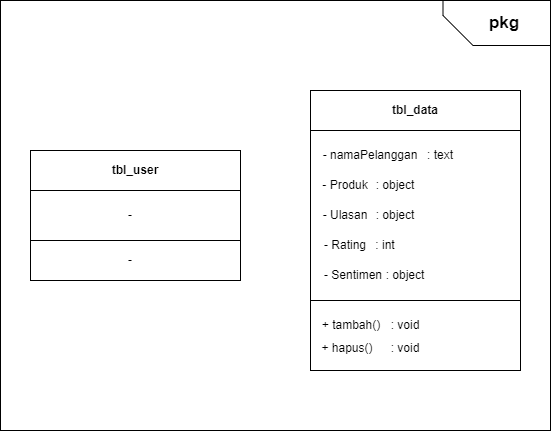

The diagram above was exported from draw.io. Its source (the exported page's mxGraphModel, read from the mxfile embedded in the PNG):
<mxGraphModel dx="1576" dy="1186" grid="1" gridSize="10" guides="1" tooltips="1" connect="1" arrows="1" fold="1" page="1" pageScale="1" pageWidth="850" pageHeight="1100" math="0" shadow="0">
  <root>
    <mxCell id="0" />
    <mxCell id="1" parent="0" />
    <mxCell id="AP7Us_Daw3y9MR8hCxm9-166" value="tbl_Hanafashionshop" style="rounded=0;whiteSpace=wrap;html=1;fontColor=none;noLabel=1;fillColor=none;" vertex="1" parent="1">
      <mxGeometry x="280" y="240" width="210" height="40" as="geometry" />
    </mxCell>
    <mxCell id="AP7Us_Daw3y9MR8hCxm9-167" value="" style="rounded=0;whiteSpace=wrap;html=1;fontColor=none;noLabel=1;fillColor=none;" vertex="1" parent="1">
      <mxGeometry x="280" y="280" width="210" height="170" as="geometry" />
    </mxCell>
    <mxCell id="AP7Us_Daw3y9MR8hCxm9-169" value="" style="rounded=0;whiteSpace=wrap;html=1;fontColor=none;noLabel=1;fillColor=none;" vertex="1" parent="1">
      <mxGeometry x="280" y="450" width="210" height="70" as="geometry" />
    </mxCell>
    <mxCell id="AP7Us_Daw3y9MR8hCxm9-170" value="tbl_data" style="text;html=1;align=center;verticalAlign=middle;whiteSpace=wrap;rounded=0;fontStyle=1" vertex="1" parent="1">
      <mxGeometry x="355" y="245" width="60" height="30" as="geometry" />
    </mxCell>
    <mxCell id="AP7Us_Daw3y9MR8hCxm9-171" value="- namaPelanggan" style="text;html=1;align=center;verticalAlign=middle;whiteSpace=wrap;rounded=0;" vertex="1" parent="1">
      <mxGeometry x="290" y="290" width="100" height="30" as="geometry" />
    </mxCell>
    <mxCell id="AP7Us_Daw3y9MR8hCxm9-172" value=": text" style="text;html=1;align=center;verticalAlign=middle;whiteSpace=wrap;rounded=0;" vertex="1" parent="1">
      <mxGeometry x="390" y="290" width="40" height="30" as="geometry" />
    </mxCell>
    <mxCell id="AP7Us_Daw3y9MR8hCxm9-173" value="- Produk" style="text;html=1;align=center;verticalAlign=middle;whiteSpace=wrap;rounded=0;" vertex="1" parent="1">
      <mxGeometry x="290" y="320" width="50" height="30" as="geometry" />
    </mxCell>
    <mxCell id="AP7Us_Daw3y9MR8hCxm9-174" value=": object" style="text;html=1;align=center;verticalAlign=middle;whiteSpace=wrap;rounded=0;" vertex="1" parent="1">
      <mxGeometry x="340" y="320" width="50" height="30" as="geometry" />
    </mxCell>
    <mxCell id="AP7Us_Daw3y9MR8hCxm9-175" value="- Ulasan" style="text;html=1;align=center;verticalAlign=middle;whiteSpace=wrap;rounded=0;" vertex="1" parent="1">
      <mxGeometry x="290" y="350" width="50" height="30" as="geometry" />
    </mxCell>
    <mxCell id="AP7Us_Daw3y9MR8hCxm9-176" value=": object" style="text;html=1;align=center;verticalAlign=middle;whiteSpace=wrap;rounded=0;" vertex="1" parent="1">
      <mxGeometry x="340" y="350" width="50" height="30" as="geometry" />
    </mxCell>
    <mxCell id="AP7Us_Daw3y9MR8hCxm9-177" value="- Rating" style="text;html=1;align=center;verticalAlign=middle;whiteSpace=wrap;rounded=0;" vertex="1" parent="1">
      <mxGeometry x="290" y="380" width="50" height="30" as="geometry" />
    </mxCell>
    <mxCell id="AP7Us_Daw3y9MR8hCxm9-178" value=": int" style="text;html=1;align=center;verticalAlign=middle;whiteSpace=wrap;rounded=0;" vertex="1" parent="1">
      <mxGeometry x="340" y="380" width="30" height="30" as="geometry" />
    </mxCell>
    <mxCell id="AP7Us_Daw3y9MR8hCxm9-179" value="- Sentimen" style="text;html=1;align=center;verticalAlign=middle;whiteSpace=wrap;rounded=0;" vertex="1" parent="1">
      <mxGeometry x="288" y="410" width="70" height="30" as="geometry" />
    </mxCell>
    <mxCell id="AP7Us_Daw3y9MR8hCxm9-180" value=": object" style="text;html=1;align=center;verticalAlign=middle;whiteSpace=wrap;rounded=0;" vertex="1" parent="1">
      <mxGeometry x="350" y="410" width="50" height="30" as="geometry" />
    </mxCell>
    <mxCell id="AP7Us_Daw3y9MR8hCxm9-181" value="+ tambah()" style="text;html=1;align=center;verticalAlign=middle;whiteSpace=wrap;rounded=0;" vertex="1" parent="1">
      <mxGeometry x="286" y="460" width="70" height="30" as="geometry" />
    </mxCell>
    <mxCell id="AP7Us_Daw3y9MR8hCxm9-182" value=": void" style="text;html=1;align=center;verticalAlign=middle;whiteSpace=wrap;rounded=0;" vertex="1" parent="1">
      <mxGeometry x="350" y="460" width="50" height="30" as="geometry" />
    </mxCell>
    <mxCell id="AP7Us_Daw3y9MR8hCxm9-183" value="+ hapus()" style="text;html=1;align=center;verticalAlign=middle;whiteSpace=wrap;rounded=0;" vertex="1" parent="1">
      <mxGeometry x="282" y="483" width="70" height="30" as="geometry" />
    </mxCell>
    <mxCell id="AP7Us_Daw3y9MR8hCxm9-184" value=": void" style="text;html=1;align=center;verticalAlign=middle;whiteSpace=wrap;rounded=0;" vertex="1" parent="1">
      <mxGeometry x="350" y="483" width="50" height="30" as="geometry" />
    </mxCell>
    <mxCell id="AP7Us_Daw3y9MR8hCxm9-185" value="tbl_Hanafashionshop" style="rounded=0;whiteSpace=wrap;html=1;fontColor=none;noLabel=1;fillColor=none;" vertex="1" parent="1">
      <mxGeometry y="300" width="210" height="40" as="geometry" />
    </mxCell>
    <mxCell id="AP7Us_Daw3y9MR8hCxm9-186" value="" style="rounded=0;whiteSpace=wrap;html=1;fontColor=none;noLabel=1;fillColor=none;" vertex="1" parent="1">
      <mxGeometry y="340" width="210" height="50" as="geometry" />
    </mxCell>
    <mxCell id="AP7Us_Daw3y9MR8hCxm9-187" value="" style="rounded=0;whiteSpace=wrap;html=1;fontColor=none;noLabel=1;fillColor=none;" vertex="1" parent="1">
      <mxGeometry y="390" width="210" height="40" as="geometry" />
    </mxCell>
    <mxCell id="AP7Us_Daw3y9MR8hCxm9-188" value="tbl_user" style="text;html=1;align=center;verticalAlign=middle;whiteSpace=wrap;rounded=0;fontStyle=1" vertex="1" parent="1">
      <mxGeometry x="75" y="305" width="60" height="30" as="geometry" />
    </mxCell>
    <mxCell id="AP7Us_Daw3y9MR8hCxm9-189" value="-" style="text;html=1;align=center;verticalAlign=middle;whiteSpace=wrap;rounded=0;" vertex="1" parent="1">
      <mxGeometry x="50" y="350" width="100" height="30" as="geometry" />
    </mxCell>
    <mxCell id="AP7Us_Daw3y9MR8hCxm9-204" value="-" style="text;html=1;align=center;verticalAlign=middle;whiteSpace=wrap;rounded=0;" vertex="1" parent="1">
      <mxGeometry x="50" y="395" width="100" height="30" as="geometry" />
    </mxCell>
    <mxCell id="AP7Us_Daw3y9MR8hCxm9-205" value="" style="rounded=0;whiteSpace=wrap;html=1;fillColor=none;" vertex="1" parent="1">
      <mxGeometry x="-30" y="150" width="550" height="430" as="geometry" />
    </mxCell>
    <mxCell id="AP7Us_Daw3y9MR8hCxm9-206" value="" style="shape=card;whiteSpace=wrap;html=1;rotation=-90;fillColor=none;" vertex="1" parent="1">
      <mxGeometry x="443.75" y="118.75" width="45" height="107.5" as="geometry" />
    </mxCell>
    <mxCell id="AP7Us_Daw3y9MR8hCxm9-207" value="pkg" style="text;html=1;align=center;verticalAlign=middle;whiteSpace=wrap;rounded=0;fontSize=17;fontStyle=1" vertex="1" parent="1">
      <mxGeometry x="443.75" y="157.5" width="60" height="30" as="geometry" />
    </mxCell>
  </root>
</mxGraphModel>